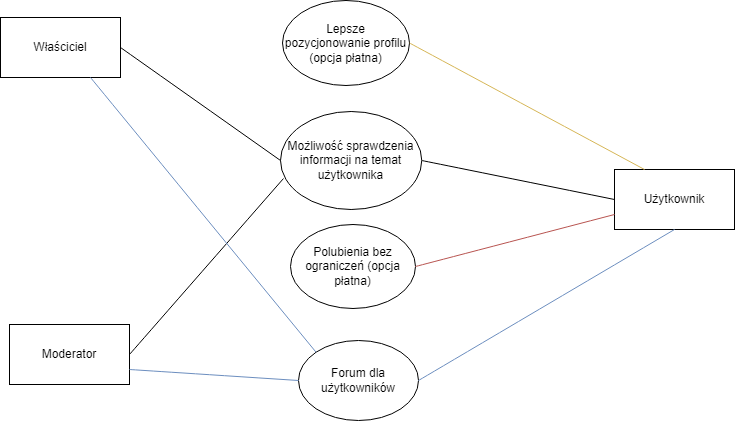

The diagram above was exported from draw.io. Its source (the exported page's mxGraphModel, read from the mxfile embedded in the PNG):
<mxGraphModel dx="1512" dy="1620" grid="0" gridSize="10" guides="1" tooltips="1" connect="1" arrows="1" fold="1" page="0" pageScale="1" pageWidth="827" pageHeight="1169" math="0" shadow="0">
  <root>
    <mxCell id="0" />
    <mxCell id="1" parent="0" />
    <mxCell id="SMUoF3sJxd3DPQvm8ikf-1" value="Właściciel" style="rounded=0;whiteSpace=wrap;html=1;" vertex="1" parent="1">
      <mxGeometry x="-501" y="-735" width="120" height="60" as="geometry" />
    </mxCell>
    <mxCell id="SMUoF3sJxd3DPQvm8ikf-2" value="Moderator" style="rounded=0;whiteSpace=wrap;html=1;" vertex="1" parent="1">
      <mxGeometry x="-492" y="-428" width="120" height="60" as="geometry" />
    </mxCell>
    <mxCell id="SMUoF3sJxd3DPQvm8ikf-3" value="Lepsze pozycjonowanie profilu (opcja płatna)" style="ellipse;whiteSpace=wrap;html=1;" vertex="1" parent="1">
      <mxGeometry x="-219" y="-752" width="127" height="85" as="geometry" />
    </mxCell>
    <mxCell id="SMUoF3sJxd3DPQvm8ikf-4" value="Użytkownik" style="rounded=0;whiteSpace=wrap;html=1;" vertex="1" parent="1">
      <mxGeometry x="113" y="-583" width="120" height="60" as="geometry" />
    </mxCell>
    <mxCell id="SMUoF3sJxd3DPQvm8ikf-5" value="Polubienia bez ograniczeń (opcja płatna)" style="ellipse;whiteSpace=wrap;html=1;" vertex="1" parent="1">
      <mxGeometry x="-211" y="-528" width="125" height="84" as="geometry" />
    </mxCell>
    <mxCell id="SMUoF3sJxd3DPQvm8ikf-6" value="Możliwość sprawdzenia informacji na temat użytkownika" style="ellipse;whiteSpace=wrap;html=1;" vertex="1" parent="1">
      <mxGeometry x="-221" y="-641" width="141.25" height="98" as="geometry" />
    </mxCell>
    <mxCell id="SMUoF3sJxd3DPQvm8ikf-7" value="Forum dla użytkowników" style="ellipse;whiteSpace=wrap;html=1;" vertex="1" parent="1">
      <mxGeometry x="-203" y="-412" width="120" height="80" as="geometry" />
    </mxCell>
    <mxCell id="SMUoF3sJxd3DPQvm8ikf-8" value="" style="endArrow=none;html=1;rounded=0;fontSize=12;startSize=8;endSize=8;curved=1;exitX=1;exitY=0.5;exitDx=0;exitDy=0;entryX=0;entryY=0.5;entryDx=0;entryDy=0;" edge="1" parent="1" source="SMUoF3sJxd3DPQvm8ikf-1" target="SMUoF3sJxd3DPQvm8ikf-6">
      <mxGeometry width="50" height="50" relative="1" as="geometry">
        <mxPoint x="-168" y="-373" as="sourcePoint" />
        <mxPoint x="-118" y="-423" as="targetPoint" />
      </mxGeometry>
    </mxCell>
    <mxCell id="SMUoF3sJxd3DPQvm8ikf-9" value="" style="endArrow=none;html=1;rounded=0;fontSize=12;startSize=8;endSize=8;curved=1;entryX=0;entryY=0.5;entryDx=0;entryDy=0;exitX=1;exitY=0.5;exitDx=0;exitDy=0;" edge="1" parent="1" source="SMUoF3sJxd3DPQvm8ikf-6" target="SMUoF3sJxd3DPQvm8ikf-4">
      <mxGeometry width="50" height="50" relative="1" as="geometry">
        <mxPoint x="-168" y="-373" as="sourcePoint" />
        <mxPoint x="-118" y="-423" as="targetPoint" />
      </mxGeometry>
    </mxCell>
    <mxCell id="SMUoF3sJxd3DPQvm8ikf-10" value="" style="endArrow=none;html=1;rounded=0;fontSize=12;startSize=8;endSize=8;curved=1;exitX=1;exitY=0.5;exitDx=0;exitDy=0;entryX=0.021;entryY=0.684;entryDx=0;entryDy=0;entryPerimeter=0;" edge="1" parent="1" source="SMUoF3sJxd3DPQvm8ikf-2" target="SMUoF3sJxd3DPQvm8ikf-6">
      <mxGeometry width="50" height="50" relative="1" as="geometry">
        <mxPoint x="-168" y="-373" as="sourcePoint" />
        <mxPoint x="-118" y="-423" as="targetPoint" />
      </mxGeometry>
    </mxCell>
    <mxCell id="SMUoF3sJxd3DPQvm8ikf-11" value="" style="endArrow=none;html=1;rounded=0;fontSize=12;startSize=8;endSize=8;curved=1;entryX=0.5;entryY=1;entryDx=0;entryDy=0;exitX=1;exitY=0.5;exitDx=0;exitDy=0;fillColor=#dae8fc;strokeColor=#6c8ebf;" edge="1" parent="1" source="SMUoF3sJxd3DPQvm8ikf-7" target="SMUoF3sJxd3DPQvm8ikf-4">
      <mxGeometry width="50" height="50" relative="1" as="geometry">
        <mxPoint x="-168" y="-373" as="sourcePoint" />
        <mxPoint x="-118" y="-423" as="targetPoint" />
      </mxGeometry>
    </mxCell>
    <mxCell id="SMUoF3sJxd3DPQvm8ikf-12" value="" style="endArrow=none;html=1;rounded=0;fontSize=12;startSize=8;endSize=8;curved=1;exitX=1;exitY=0.75;exitDx=0;exitDy=0;entryX=0;entryY=0.5;entryDx=0;entryDy=0;fillColor=#dae8fc;strokeColor=#6c8ebf;" edge="1" parent="1" source="SMUoF3sJxd3DPQvm8ikf-2" target="SMUoF3sJxd3DPQvm8ikf-7">
      <mxGeometry width="50" height="50" relative="1" as="geometry">
        <mxPoint x="-168" y="-373" as="sourcePoint" />
        <mxPoint x="-118" y="-423" as="targetPoint" />
      </mxGeometry>
    </mxCell>
    <mxCell id="SMUoF3sJxd3DPQvm8ikf-13" value="" style="endArrow=none;html=1;rounded=0;fontSize=12;startSize=8;endSize=8;curved=1;exitX=0.75;exitY=1;exitDx=0;exitDy=0;entryX=0;entryY=0;entryDx=0;entryDy=0;fillColor=#dae8fc;strokeColor=#6c8ebf;" edge="1" parent="1" source="SMUoF3sJxd3DPQvm8ikf-1" target="SMUoF3sJxd3DPQvm8ikf-7">
      <mxGeometry width="50" height="50" relative="1" as="geometry">
        <mxPoint x="-288" y="-373" as="sourcePoint" />
        <mxPoint x="-238" y="-423" as="targetPoint" />
      </mxGeometry>
    </mxCell>
    <mxCell id="SMUoF3sJxd3DPQvm8ikf-14" value="" style="endArrow=none;html=1;rounded=0;fontSize=12;startSize=8;endSize=8;curved=1;exitX=1;exitY=0.5;exitDx=0;exitDy=0;entryX=0;entryY=0.75;entryDx=0;entryDy=0;fillColor=#f8cecc;strokeColor=#b85450;" edge="1" parent="1" source="SMUoF3sJxd3DPQvm8ikf-5" target="SMUoF3sJxd3DPQvm8ikf-4">
      <mxGeometry width="50" height="50" relative="1" as="geometry">
        <mxPoint x="-168" y="-373" as="sourcePoint" />
        <mxPoint x="-118" y="-423" as="targetPoint" />
      </mxGeometry>
    </mxCell>
    <mxCell id="SMUoF3sJxd3DPQvm8ikf-15" value="" style="endArrow=none;html=1;rounded=0;fontSize=12;startSize=8;endSize=8;curved=1;exitX=1;exitY=0.5;exitDx=0;exitDy=0;entryX=0.25;entryY=0;entryDx=0;entryDy=0;fillColor=#fff2cc;strokeColor=#d6b656;" edge="1" parent="1" source="SMUoF3sJxd3DPQvm8ikf-3" target="SMUoF3sJxd3DPQvm8ikf-4">
      <mxGeometry width="50" height="50" relative="1" as="geometry">
        <mxPoint x="-168" y="-373" as="sourcePoint" />
        <mxPoint x="-118" y="-423" as="targetPoint" />
      </mxGeometry>
    </mxCell>
  </root>
</mxGraphModel>